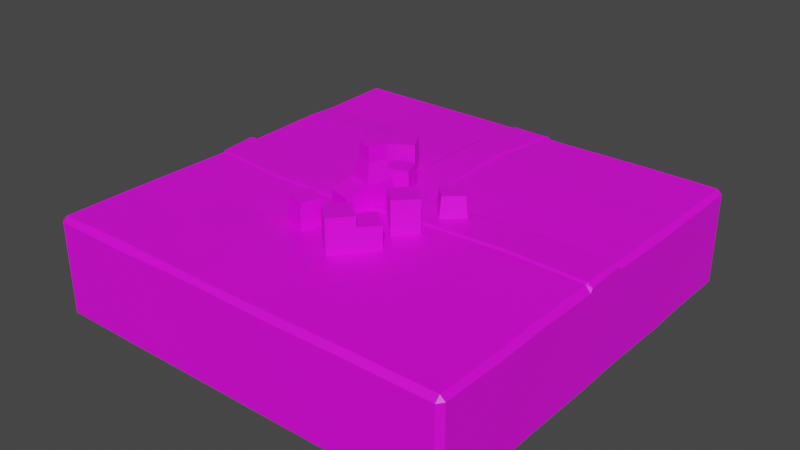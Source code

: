 # Source: FRRRY4.blend  (saved by Blender 3.1.7; exported with 4.5.12 LTS)
import bpy
from mathutils import Matrix  # noqa: F401  (used for matrix-valued properties, if any)

bpy.ops.wm.read_factory_settings(use_empty=True)
scene = bpy.context.scene
scene.name = 'Scene'

# ---- collections
col_collection = bpy.data.collections.new('Collection'); scene.collection.children.link(col_collection)

# ---- images (referenced by path relative to the original .blend; pixels are not part of the script)
import os
ASSET_DIR = os.environ.get("B2B_ASSET_DIR", "")  # directory of the original .blend (textures are referenced by path, not embedded)
HERE = os.path.dirname(os.path.abspath(__file__))  # packed textures are extracted next to this script under _unpacked/

def load_image(name, relpath, width, height, colorspace="sRGB"):
    """Load a texture the original file referenced (path relative to the .blend, or extracted next to this script)."""
    p = next((c for c in (os.path.join(HERE, relpath), os.path.join(ASSET_DIR, relpath)) if relpath and os.path.exists(c)), "")
    if p:
        img = bpy.data.images.load(p, check_existing=True)
        img.name = name
    else:  # same state as the original file: an image datablock whose file is absent (Cycles renders it pink)
        img = bpy.data.images.new(name, width, height)
        img.source = "FILE"
        img.filepath = "//" + (relpath or name)
    img.colorspace_settings.name = colorspace
    return img
img_frrr_png = load_image('FRRR.png', 'FRRR.png', 1024, 1024, 'sRGB')

# ---- materials (node trees are filled in below, after node groups)
mat_material = bpy.data.materials.new('Material')
mat_material.use_transparent_shadow = False

# ---- material node trees
mat_material.use_nodes = True; mat_material.node_tree.nodes.clear()
_N = mat_material.node_tree.nodes; _L = mat_material.node_tree.links
n0 = _N.new('ShaderNodeBsdfPrincipled'); n0.name = 'Principled BSDF'; n0.location = (10, 300)
n0.distribution = 'GGX'
n0.subsurface_method = 'RANDOM_WALK_SKIN'
n0.inputs[3].default_value = 1.45
n0.inputs[27].default_value = (0.0, 0.0, 0.0, 1.0)
n0.inputs[28].default_value = 1.0
n1 = _N.new('ShaderNodeOutputMaterial'); n1.name = 'Material Output'; n1.location = (300, 300)
n2 = _N.new('ShaderNodeTexImage'); n2.name = 'Image Texture'; n2.location = (-398, -38)
n2.image = img_frrr_png
_L.new(n0.outputs[0], n1.inputs[0])
_L.new(n2.outputs[0], n0.inputs[0])
n1.is_active_output = True

# ---- world
world_world = bpy.data.worlds.new('World'); scene.world = world_world
world_world.use_nodes = True; world_world.node_tree.nodes.clear()
_N = world_world.node_tree.nodes; _L = world_world.node_tree.links
n0 = _N.new('ShaderNodeOutputWorld'); n0.name = 'World Output'; n0.location = (300, 300)
n1 = _N.new('ShaderNodeBackground'); n1.name = 'Background'; n1.location = (10, 300)
n1.inputs[0].default_value = (0.05088, 0.05088, 0.05088, 1.0)
_L.new(n1.outputs[0], n0.inputs[0])
n0.is_active_output = True
world_world.color = (0.05088, 0.05088, 0.05088)
world_world.use_sun_shadow = False
world_world.sun_shadow_jitter_overblur = 0.0

# ---- meshes
me_cube = bpy.data.meshes.new('Cube')
me_cube.from_pydata([(0.3, -0.05394, -0.1202), (0.1, -0.05394, -0.1236), (-0.1, -0.05394, -0.1202), (-0.3, -0.05394, -0.1225), (-0.3, 0.05389, -0.1246), (-0.1, 0.05389, -0.1177), (0.1, 0.05389, -0.1183), (0.3, 0.05389, -0.1186), (0.3, 0.31, 0.1249), (0.1, 0.31, 0.1286), (-0.1, 0.31, 0.1286), (-0.3, 0.31, 0.1219), (0.3, 0.2438, 0.1265), (0.1, 0.2438, 0.1264), (-0.1, 0.2438, 0.1286), (-0.3, 0.2438, 0.1251), (-0.3, -0.3325, -0.1216), (-0.3, -0.2215, -0.1186), (-0.1, -0.3326, -0.1222), (-0.1, -0.2214, -0.1202), (0.1, -0.3326, -0.1227), (0.1, -0.2214, -0.1238), (0.3, -0.2215, -0.1203), (0.3, -0.3325, -0.1198), (0.2968, 0.06121, 0.1219), (0.0971, 0.04989, 0.1228), (-0.1, 0.0302, 0.1235), (-0.3, 0.02894, 0.1181), (0.3029, -0.04645, 0.1233), (0.1032, -0.05777, 0.1235), (-0.1, -0.07763, 0.1176), (-0.3, -0.0789, 0.1194), (-0.3, 0.2436, -0.1216), (-0.3, 0.3103, -0.1155), (-0.1, 0.2435, -0.1228), (-0.1, 0.3104, -0.1163), (0.1, 0.2435, -0.1164), (0.1, 0.3104, -0.1217), (0.3, 0.3103, -0.1174), (0.3, 0.2436, -0.1199), (0.3, -0.222, 0.1203), (0.1, -0.222, 0.1203), (-0.1, -0.222, 0.1155), (-0.3, -0.222, 0.1159), (0.3, -0.332, 0.12), (0.1, -0.332, 0.1191), (-0.1, -0.332, 0.12), (-0.3, -0.332, 0.1169), (0.5, 0.4883, 0.1102), (0.4883, 0.5, 0.1076), (0.4883, 0.4883, 0.1212), (0.5, 0.4883, -0.1052), (0.4883, 0.4883, -0.117), (0.4883, 0.5, -0.1073), (0.5, -0.4883, 0.109), (0.4883, -0.4883, 0.1193), (0.4883, -0.5, 0.1069), (0.5, -0.4883, -0.1098), (0.4883, -0.5, -0.1084), (0.4883, -0.4883, -0.1221), (-0.5, 0.4883, 0.1064), (-0.4883, 0.4883, 0.1225), (-0.4883, 0.5, 0.1118), (-0.4883, 0.4883, -0.12), (-0.5, 0.4883, -0.109), (-0.4883, 0.5, -0.1085), (-0.5, -0.4883, 0.1083), (-0.4883, -0.5, 0.1078), (-0.4883, -0.4883, 0.1188), (-0.5, -0.4883, -0.111), (-0.4883, -0.4883, -0.1234), (-0.4883, -0.5, -0.1094), (-0.3, 0.5, -0.1103), (-0.3, 0.4883, -0.1202), (-0.1, 0.5, -0.1079), (-0.1, 0.4883, -0.1206), (0.1, 0.4883, -0.1209), (0.1, 0.5, -0.1088), (0.3, 0.5, -0.1096), (0.3, 0.4883, -0.1218), (-0.4883, -0.05394, -0.1185), (-0.5, -0.05394, -0.1093), (-0.5, 0.05389, -0.1093), (-0.4883, 0.05389, -0.1181), (0.5, 0.05389, 0.1123), (0.4883, 0.05389, 0.1229), (0.4883, -0.05394, 0.1233), (0.5, -0.05394, 0.1082), (-0.4883, -0.0554, 0.117), (-0.5, -0.04783, 0.1056), (-0.5, 0.04938, 0.1113), (-0.4883, 0.05243, 0.1169), (0.5, -0.05394, -0.1095), (0.4883, -0.05394, -0.1179), (0.4883, 0.05389, -0.1183), (0.5, 0.05389, -0.1063), (0.3, -0.5, 0.1078), (0.3, -0.4883, 0.1199), (0.1, -0.5, 0.1063), (0.1, -0.4883, 0.1176), (-0.1, -0.5, 0.1096), (-0.1, -0.4883, 0.1178), (-0.3, -0.5, 0.1055), (-0.3, -0.4883, 0.1211), (-0.3, -0.5, -0.1101), (-0.3, -0.4883, -0.1206), (-0.1, -0.5, -0.1094), (-0.1, -0.4883, -0.1202), (0.1, -0.5, -0.1091), (0.1, -0.4883, -0.1228), (0.3, -0.4883, -0.1215), (0.3, -0.5, -0.1085), (-0.3, 0.4883, 0.1228), (-0.3, 0.5, 0.1119), (-0.1, 0.4883, 0.1234), (-0.1, 0.5, 0.111), (0.1, 0.4883, 0.1207), (0.1, 0.5, 0.1106), (0.3, 0.5, 0.1098), (0.3, 0.4883, 0.1221), (-0.4883, -0.3323, -0.1226), (-0.5, -0.3323, -0.1101), (-0.5, -0.2217, -0.1082), (-0.4883, -0.2217, -0.1197), (-0.5, -0.332, 0.1086), (-0.4883, -0.332, 0.1192), (-0.4883, -0.222, 0.1186), (-0.5, -0.222, 0.1072), (0.4883, -0.2217, -0.1192), (0.5, -0.2217, -0.1083), (0.5, -0.3323, -0.1106), (0.4883, -0.3323, -0.1214), (0.4883, -0.332, 0.1183), (0.5, -0.332, 0.1065), (0.5, -0.222, 0.1102), (0.4883, -0.222, 0.1229), (-0.4883, 0.2437, -0.1195), (-0.5, 0.2437, -0.1076), (-0.5, 0.3102, -0.109), (-0.4883, 0.3102, -0.1202), (0.5, 0.2437, -0.1094), (0.4883, 0.2437, -0.1179), (0.4883, 0.3102, -0.1182), (0.5, 0.3102, -0.1058), (-0.4883, 0.31, 0.1187), (-0.5, 0.31, 0.1096), (-0.5, 0.2438, 0.1053), (-0.4883, 0.2438, 0.1221), (0.4883, 0.2438, 0.1211), (0.5, 0.2438, 0.1077), (0.5, 0.31, 0.1102), (0.4883, 0.31, 0.1195), (-0.04933, -0.05394, -0.1211), (0.04933, -0.05394, -0.1227), (0.04934, 0.05389, -0.1181), (-0.04934, 0.05389, -0.1178), (-0.06295, 0.31, 0.1286), (0.03572, 0.31, 0.1286), (0.04934, -0.3326, -0.1226), (-0.04934, -0.3326, -0.1223), (-0.04933, -0.2214, -0.1211), (0.04933, -0.2214, -0.1229), (0.03572, 0.2438, 0.1269), (-0.06295, 0.2438, 0.128), (0.04934, 0.04789, 0.123), (-0.04934, 0.0362, 0.1233), (-0.04932, -0.07163, 0.1191), (0.04932, -0.05994, 0.122), (0.04933, -0.222, 0.1191), (-0.04933, -0.222, 0.1167), (-0.04934, -0.332, 0.1198), (0.04934, -0.332, 0.1193), (0.04931, 0.2435, -0.118), (-0.04931, 0.2435, -0.1211), (-0.04932, 0.3104, -0.1177), (0.04932, 0.3104, -0.1203), (-0.04933, -0.4883, -0.1209), (0.04934, -0.4883, -0.1222), (0.04934, -0.5, -0.1092), (-0.04934, -0.5, -0.1093), (0.04934, -0.4883, 0.1176), (-0.04934, -0.4883, 0.1177), (-0.04934, -0.5, 0.1088), (0.04934, -0.5, 0.1071), (0.04934, 0.4883, -0.1208), (-0.04934, 0.4883, -0.1207), (-0.04934, 0.5, -0.1081), (0.04934, 0.5, -0.1085), (-0.04934, 0.4883, 0.1227), (0.04933, 0.4883, 0.1214), (0.04934, 0.5, 0.1107), (-0.04934, 0.5, 0.1109), (0.2973, 0.05434, 0.1251), (0.09759, 0.04303, 0.126), (0.3026, -0.04037, 0.1266), (0.103, -0.05169, 0.1267), (-0.0999, 0.02616, 0.1267), (-0.2999, 0.02505, 0.1213), (-0.0999, -0.06871, 0.1208), (-0.2999, -0.06982, 0.1226), (0.5001, 0.04701, 0.1221), (0.4884, 0.04701, 0.1261), (0.4884, -0.04786, 0.1265), (0.5001, -0.04786, 0.118), (-0.4882, -0.04915, 0.1202), (-0.4999, -0.04249, 0.1154), (-0.4999, 0.04303, 0.1212), (-0.4882, 0.04572, 0.1201), (0.0414, 0.04173, 0.1262), (-0.04119, 0.03144, 0.1265), (-0.04922, -0.06342, 0.1223), (0.04942, -0.05314, 0.1252), (-0.04119, 0.4887, 0.126), (0.0414, 0.4887, 0.1246), (0.04944, 0.5005, 0.1205), (-0.04923, 0.5004, 0.1207), (-0.05481, 0.3105, 0.1318), (0.02779, 0.3105, 0.1318), (0.02778, 0.2443, 0.1301), (-0.05481, 0.2443, 0.1312), (-0.05239, -0.1678, 0.1146), (-0.05915, -0.1711, 0.1757), (-0.07233, -0.2256, 0.1146), (-0.07562, -0.2188, 0.1757), (-0.1101, -0.1479, 0.1146), (-0.1068, -0.1546, 0.1757), (-0.1301, -0.2056, 0.1146), (-0.1233, -0.2023, 0.1757), (-0.0809, 0.1627, 0.1146), (-0.0809, 0.1627, 0.1757), (-0.04929, 0.1104, 0.1146), (-0.04929, 0.1104, 0.1757), (-0.1332, 0.1311, 0.1146), (-0.1332, 0.1311, 0.1757), (-0.1016, 0.07882, 0.1146), (-0.1016, 0.07882, 0.1757), (-0.1451, 0.05248, 0.1757), (-0.1451, 0.05248, 0.1146), (-0.1768, 0.1048, 0.1146), (-0.1768, 0.1048, 0.1757), (-0.0809, 0.1627, 0.2003), (-0.04929, 0.1104, 0.2003), (-0.1016, 0.07882, 0.2003), (-0.1332, 0.1311, 0.2003), (-0.06642, 0.007097, 0.1146), (-0.06642, 0.007097, 0.1757), (-0.008659, -0.0128, 0.1146), (-0.008659, -0.0128, 0.1757), (-0.08631, -0.05066, 0.1146), (-0.08631, -0.05066, 0.1757), (-0.02855, -0.07056, 0.1146), (-0.02855, -0.07056, 0.1757), (-0.04514, -0.1187, 0.1572), (-0.04514, -0.1187, 0.1146), (-0.1029, -0.09881, 0.1146), (-0.1029, -0.09881, 0.1572), (-0.06024, -0.005575, 0.22), (-0.02133, -0.01898, 0.22), (-0.03473, -0.05788, 0.22), (-0.07364, -0.04448, 0.22), (-0.06024, -0.005575, 0.2547), (-0.02133, -0.01898, 0.2547), (-0.03473, -0.05788, 0.2547), (-0.07364, -0.04448, 0.2547), (-0.02076, 0.08978, 0.1146), (-0.02394, 0.08298, 0.1757), (7.295e-05, 0.03236, 0.1146), (-0.006732, 0.03554, 0.1757), (-0.07819, 0.06895, 0.1146), (-0.07138, 0.06577, 0.1757), (-0.05736, 0.01152, 0.1146), (-0.05417, 0.01833, 0.1757), (0.04226, -0.2742, 0.1146), (0.04226, -0.2742, 0.1757), (-0.004527, -0.2349, 0.1146), (-0.004527, -0.2349, 0.1757), (0.08154, -0.2274, 0.1146), (0.08154, -0.2274, 0.1757), (0.03475, -0.1882, 0.1146), (0.03475, -0.1882, 0.1757), (0.06749, -0.1492, 0.1757), (0.06749, -0.1492, 0.1146), (0.1143, -0.1884, 0.1146), (0.1143, -0.1884, 0.1757), (0.04226, -0.2742, 0.2003), (-0.004527, -0.2349, 0.2003), (0.03475, -0.1882, 0.2003), (0.08154, -0.2274, 0.2003), (0.1237, 0.06404, 0.1146), (0.1235, 0.05653, 0.1757), (0.1656, 0.0196, 0.1146), (0.1581, 0.01982, 0.1757), (0.07928, 0.02213, 0.1146), (0.08678, 0.02191, 0.1757), (0.1212, -0.02231, 0.1146), (0.1214, -0.01481, 0.1757), (0.1308, -0.09132, 0.1146), (0.1308, -0.09132, 0.1757), (0.08745, -0.1344, 0.1146), (0.08745, -0.1344, 0.1757), (0.08771, -0.048, 0.1146), (0.08771, -0.048, 0.1757), (0.04439, -0.09106, 0.1146), (0.04439, -0.09106, 0.1757), (0.008488, -0.05495, 0.1757), (0.008488, -0.05495, 0.1146), (0.05182, -0.01188, 0.1146), (0.05182, -0.01188, 0.1757), (0.1308, -0.09132, 0.2003), (0.08745, -0.1344, 0.2003), (0.04439, -0.09106, 0.2003), (0.08771, -0.048, 0.2003)], [], [(103, 47, 125, 68), (79, 52, 142, 38), (92, 87, 134, 129), (151, 50, 119, 8), (65, 62, 113, 72), (135, 86, 28, 40), (78, 118, 49, 53), (130, 133, 54, 57), (140, 149, 84, 95), (90, 82, 81, 89), (122, 127, 89, 81), (87, 92, 95, 84), (0, 93, 128, 22), (0, 1, 6, 7), (153, 1, 21, 161), (2, 3, 4, 5), (63, 73, 33, 139), (74, 115, 191, 186), (77, 117, 118, 78), (80, 3, 17, 123), (82, 90, 146, 137), (3, 2, 19, 17), (172, 36, 6, 154), (1, 0, 22, 21), (85, 148, 12, 24), (32, 136, 139, 33), (23, 131, 59, 110), (11, 112, 61, 144), (73, 75, 35, 33), (75, 185, 174, 35), (76, 79, 38, 37), (32, 34, 5, 4), (16, 120, 123, 17), (12, 8, 9, 13), (24, 12, 13, 25), (55, 132, 44, 97), (99, 45, 171, 180), (101, 46, 47, 103), (16, 18, 107, 105), (156, 163, 219, 216), (40, 28, 29, 41), (20, 158, 161, 21), (44, 40, 41, 45), (10, 114, 112, 11), (20, 23, 110, 109), (72, 113, 115, 74), (3, 80, 83, 4), (58, 56, 96, 111), (111, 96, 98, 108), (39, 141, 94, 7), (8, 119, 116, 9), (9, 116, 189, 157), (25, 13, 162, 164), (36, 39, 7, 6), (34, 173, 155, 5), (136, 32, 4, 83), (41, 29, 167, 168), (97, 44, 45, 99), (45, 41, 168, 171), (164, 162, 218, 208), (108, 98, 183, 178), (13, 9, 157, 162), (14, 10, 11, 15), (26, 14, 15, 27), (23, 20, 21, 22), (158, 20, 109, 177), (18, 16, 17, 19), (127, 122, 121, 124), (47, 43, 126, 125), (132, 135, 40, 44), (43, 31, 88, 126), (131, 23, 22, 128), (104, 102, 67, 71), (42, 30, 31, 43), (46, 42, 43, 47), (106, 100, 102, 104), (138, 145, 60, 64), (39, 36, 37, 38), (36, 172, 175, 37), (34, 32, 33, 35), (145, 138, 137, 146), (141, 39, 38, 142), (15, 11, 144, 147), (148, 151, 8, 12), (149, 140, 143, 150), (69, 66, 124, 121), (133, 130, 129, 134), (120, 16, 105, 70), (27, 15, 147, 91), (93, 0, 7, 94), (48, 49, 50), (51, 52, 53), (54, 55, 56), (57, 58, 59), (60, 61, 62), (63, 64, 65), (66, 67, 68), (69, 70, 71), (109, 110, 111, 108), (73, 63, 65, 72), (48, 51, 53, 49), (71, 67, 66, 69), (56, 58, 57, 54), (62, 65, 64, 60), (103, 68, 67, 102), (101, 103, 102, 100), (110, 59, 58, 111), (75, 73, 72, 74), (119, 50, 49, 118), (79, 76, 77, 78), (107, 176, 179, 106), (99, 180, 183, 98), (76, 184, 187, 77), (52, 79, 78, 53), (97, 99, 98, 96), (105, 107, 106, 104), (70, 105, 104, 71), (55, 97, 96, 56), (91, 90, 206, 207), (93, 94, 95, 92), (81, 82, 83, 80), (61, 112, 113, 62), (112, 114, 115, 113), (114, 188, 191, 115), (116, 119, 118, 117), (133, 134, 135, 132), (121, 122, 123, 120), (125, 126, 127, 124), (129, 130, 131, 128), (120, 70, 69, 121), (68, 125, 124, 66), (122, 81, 80, 123), (126, 88, 89, 127), (130, 57, 59, 131), (128, 93, 92, 129), (86, 135, 134, 87), (132, 55, 54, 133), (149, 150, 151, 148), (137, 138, 139, 136), (141, 142, 143, 140), (145, 146, 147, 144), (138, 64, 63, 139), (136, 83, 82, 137), (91, 147, 146, 90), (144, 61, 60, 145), (94, 141, 140, 95), (148, 85, 84, 149), (51, 143, 142, 52), (50, 151, 150, 48), (157, 189, 213, 217), (51, 48, 150, 143), (163, 165, 209, 219), (166, 167, 211, 210), (188, 156, 216, 212), (169, 166, 30, 42), (187, 190, 117, 77), (185, 75, 74, 186), (179, 182, 100, 106), (184, 76, 37, 175), (165, 163, 14, 26), (18, 159, 176, 107), (181, 101, 100, 182), (181, 170, 46, 101), (170, 169, 42, 46), (156, 188, 114, 10), (85, 24, 192, 201), (163, 156, 10, 14), (159, 18, 19, 160), (173, 34, 35, 174), (177, 109, 108, 178), (1, 153, 154, 6), (189, 116, 117, 190), (152, 2, 5, 155), (167, 29, 195, 211), (89, 88, 204, 205), (185, 186, 187, 184), (181, 182, 183, 180), (177, 178, 179, 176), (173, 174, 175, 172), (159, 160, 161, 158), (28, 86, 202, 194), (182, 179, 178, 183), (169, 170, 171, 168), (166, 169, 168, 167), (172, 154, 155, 173), (30, 166, 210, 198), (87, 84, 200, 203), (158, 177, 176, 159), (170, 181, 180, 171), (184, 175, 174, 185), (153, 161, 160, 152), (190, 187, 186, 191), (152, 155, 154, 153), (2, 152, 160, 19), (194, 192, 193, 195), (202, 201, 192, 194), (201, 202, 203, 200), (204, 207, 206, 205), (193, 208, 211, 195), (196, 197, 199, 198), (197, 207, 204, 199), (209, 196, 198, 210), (209, 210, 211, 208), (213, 214, 215, 212), (212, 216, 217, 213), (219, 209, 208, 218), (216, 219, 218, 217), (189, 190, 214, 213), (162, 157, 217, 218), (190, 191, 215, 214), (191, 188, 212, 215), (90, 89, 205, 206), (88, 31, 199, 204), (24, 25, 193, 192), (27, 91, 207, 197), (84, 85, 201, 200), (26, 27, 197, 196), (165, 26, 196, 209), (29, 28, 194, 195), (31, 30, 198, 199), (86, 87, 203, 202), (25, 164, 208, 193), (220, 221, 223, 222), (222, 223, 227, 226), (226, 227, 225, 224), (224, 225, 221, 220), (222, 226, 224, 220), (227, 223, 221, 225), (228, 229, 231, 230), (230, 231, 235, 234), (233, 232, 238, 239), (232, 233, 229, 228), (230, 234, 232, 228), (229, 233, 243, 240), (237, 236, 239, 238), (232, 234, 237, 238), (235, 233, 239, 236), (234, 235, 236, 237), (242, 241, 240, 243), (235, 231, 241, 242), (233, 235, 242, 243), (231, 229, 240, 241), (244, 245, 247, 246), (246, 247, 251, 250), (249, 248, 254, 255), (248, 249, 245, 244), (246, 250, 248, 244), (245, 249, 259, 256), (253, 252, 255, 254), (248, 250, 253, 254), (251, 249, 255, 252), (250, 251, 252, 253), (259, 258, 262, 263), (251, 247, 257, 258), (249, 251, 258, 259), (247, 245, 256, 257), (262, 261, 260, 263), (257, 256, 260, 261), (256, 259, 263, 260), (258, 257, 261, 262), (264, 265, 267, 266), (266, 267, 271, 270), (270, 271, 269, 268), (268, 269, 265, 264), (266, 270, 268, 264), (271, 267, 265, 269), (272, 273, 275, 274), (274, 275, 279, 278), (277, 276, 282, 283), (276, 277, 273, 272), (274, 278, 276, 272), (273, 277, 287, 284), (281, 280, 283, 282), (276, 278, 281, 282), (279, 277, 283, 280), (278, 279, 280, 281), (286, 285, 284, 287), (279, 275, 285, 286), (277, 279, 286, 287), (275, 273, 284, 285), (288, 289, 291, 290), (290, 291, 295, 294), (294, 295, 293, 292), (292, 293, 289, 288), (290, 294, 292, 288), (295, 291, 289, 293), (296, 297, 299, 298), (298, 299, 303, 302), (301, 300, 306, 307), (300, 301, 297, 296), (298, 302, 300, 296), (297, 301, 311, 308), (305, 304, 307, 306), (300, 302, 305, 306), (303, 301, 307, 304), (302, 303, 304, 305), (310, 309, 308, 311), (303, 299, 309, 310), (301, 303, 310, 311), (299, 297, 308, 309)])
_uv = me_cube.uv_layers.new(name='UVMap')
_uv.uv.foreach_set('vector', [0.3984, 0.4944, 0.3987, 0.4163, 0.4925, 0.4163, 0.4924, 0.4944, 0.987, 0.4, 0.987, 0.4942, 0.898, 0.4942, 0.8981, 0.4, 0.8473, 0.7223, 0.7451, 0.7232, 0.744, 0.6392, 0.8466, 0.6384, 0.006252, 0.09513, 0.006363, 0.006009, 0.1002, 0.006032, 0.09992, 0.09511, 0.7335, 0.9882, 0.6234, 0.988, 0.6235, 0.8939, 0.7345, 0.8941, 0.005591, 0.3611, 0.005744, 0.277, 0.09818, 0.2733, 0.09956, 0.3611, 0.7345, 0.5943, 0.6248, 0.5941, 0.626, 0.5, 0.7335, 0.5003, 0.8476, 0.5831, 0.7456, 0.5841, 0.7443, 0.506, 0.847, 0.5051, 0.8476, 0.8711, 0.7457, 0.872, 0.7433, 0.7771, 0.8459, 0.7762, 0.5042, 0.7194, 0.6144, 0.7187, 0.6136, 0.7726, 0.5064, 0.768, 0.6117, 0.8565, 0.5042, 0.855, 0.5064, 0.768, 0.6136, 0.7726, 0.7451, 0.7232, 0.8473, 0.7223, 0.8459, 0.7762, 0.7433, 0.7771, 0.7159, 0.4, 0.7159, 0.4942, 0.6321, 0.4942, 0.6321, 0.4, 0.7159, 0.4, 0.7159, 0.3, 0.7698, 0.3, 0.7698, 0.4, 0.7159, 0.2747, 0.7159, 0.3, 0.6322, 0.3, 0.6322, 0.2747, 0.7159, 0.2, 0.7159, 0.1, 0.7698, 0.1, 0.7698, 0.2, 0.987, 0.005863, 0.987, 0.1, 0.8981, 0.1, 0.898, 0.005862, 0.7334, 0.7942, 0.6241, 0.794, 0.6241, 0.7687, 0.7336, 0.7689, 0.734, 0.6943, 0.6243, 0.694, 0.6248, 0.5941, 0.7345, 0.5943, 0.7159, 0.005861, 0.7159, 0.1, 0.6321, 0.1, 0.6321, 0.005861, 0.6144, 0.7187, 0.5042, 0.7194, 0.5088, 0.6222, 0.6151, 0.6238, 0.7159, 0.1, 0.7159, 0.2, 0.6322, 0.2, 0.6321, 0.1, 0.8647, 0.2747, 0.8647, 0.3, 0.7698, 0.3, 0.7698, 0.2747, 0.7159, 0.3, 0.7159, 0.4, 0.6321, 0.4, 0.6322, 0.3, 0.005868, 0.2231, 0.006125, 0.1282, 0.09979, 0.1282, 0.1014, 0.2195, 0.8647, 0.1, 0.8647, 0.005862, 0.898, 0.005862, 0.8981, 0.1, 0.5767, 0.4, 0.5767, 0.4942, 0.4987, 0.4942, 0.4987, 0.4, 0.3992, 0.09524, 0.3993, 0.006129, 0.4932, 0.006165, 0.4932, 0.09531, 0.987, 0.1, 0.987, 0.2, 0.8981, 0.2, 0.8981, 0.1, 0.987, 0.2, 0.987, 0.2254, 0.8981, 0.2254, 0.8981, 0.2, 0.987, 0.3, 0.987, 0.4, 0.8981, 0.4, 0.8981, 0.3, 0.8647, 0.1, 0.8646, 0.2, 0.7698, 0.2, 0.7698, 0.1, 0.5766, 0.1, 0.5767, 0.005861, 0.6321, 0.005861, 0.6321, 0.1, 0.09979, 0.1282, 0.09992, 0.09511, 0.1995, 0.0951, 0.1995, 0.1282, 0.1014, 0.2195, 0.09979, 0.1282, 0.1995, 0.1282, 0.2009, 0.2252, 0.005464, 0.4942, 0.005661, 0.4161, 0.09946, 0.4161, 0.09931, 0.4943, 0.1991, 0.4943, 0.1992, 0.4162, 0.2245, 0.4162, 0.2244, 0.4943, 0.2988, 0.4944, 0.2989, 0.4162, 0.3987, 0.4163, 0.3984, 0.4944, 0.5766, 0.1, 0.5766, 0.2, 0.4987, 0.2, 0.4987, 0.1, 0.2807, 0.09513, 0.2807, 0.1282, 0.2765, 0.128, 0.2765, 0.09486, 0.09956, 0.3611, 0.09818, 0.2733, 0.1977, 0.279, 0.1993, 0.3611, 0.5766, 0.3, 0.5766, 0.2747, 0.6322, 0.2747, 0.6322, 0.3, 0.09946, 0.4161, 0.09956, 0.3611, 0.1993, 0.3611, 0.1992, 0.4162, 0.2992, 0.09514, 0.2996, 0.006088, 0.3993, 0.006129, 0.3992, 0.09524, 0.5766, 0.3, 0.5767, 0.4, 0.4987, 0.4, 0.4987, 0.3, 0.7345, 0.8941, 0.6235, 0.8939, 0.6241, 0.794, 0.7334, 0.7942, 0.7159, 0.1, 0.7159, 0.005861, 0.7698, 0.005861, 0.7698, 0.1, 0.9621, 0.9882, 0.8544, 0.9879, 0.8541, 0.8939, 0.9621, 0.8941, 0.9621, 0.8941, 0.8541, 0.8939, 0.8549, 0.7939, 0.9626, 0.7942, 0.8647, 0.4, 0.8647, 0.4942, 0.7698, 0.4942, 0.7698, 0.4, 0.09992, 0.09511, 0.1002, 0.006032, 0.2, 0.006082, 0.1995, 0.0951, 0.1995, 0.0951, 0.2, 0.006082, 0.2252, 0.006083, 0.2315, 0.09511, 0.2009, 0.2252, 0.1995, 0.1282, 0.2315, 0.1282, 0.2247, 0.2262, 0.8647, 0.3, 0.8647, 0.4, 0.7698, 0.4, 0.7698, 0.3, 0.8646, 0.2, 0.8647, 0.2254, 0.7698, 0.2254, 0.7698, 0.2, 0.8647, 0.005862, 0.8647, 0.1, 0.7698, 0.1, 0.7698, 0.005861, 0.1993, 0.3611, 0.1977, 0.279, 0.2246, 0.2801, 0.2246, 0.3612, 0.09931, 0.4943, 0.09946, 0.4161, 0.1992, 0.4162, 0.1991, 0.4943, 0.1992, 0.4162, 0.1993, 0.3611, 0.2246, 0.3612, 0.2245, 0.4162, 0.2247, 0.2262, 0.2315, 0.1282, 0.2354, 0.1279, 0.2285, 0.2293, 0.9626, 0.7942, 0.8549, 0.7939, 0.8545, 0.7686, 0.9627, 0.7689, 0.1995, 0.1282, 0.1995, 0.0951, 0.2315, 0.09511, 0.2315, 0.1282, 0.2991, 0.1282, 0.2992, 0.09514, 0.3992, 0.09524, 0.399, 0.1283, 0.2991, 0.2351, 0.2991, 0.1282, 0.399, 0.1283, 0.399, 0.2358, 0.5767, 0.4, 0.5766, 0.3, 0.6322, 0.3, 0.6321, 0.4, 0.5766, 0.2747, 0.5766, 0.3, 0.4987, 0.3, 0.4987, 0.2747, 0.5766, 0.2, 0.5766, 0.1, 0.6321, 0.1, 0.6322, 0.2, 0.5042, 0.855, 0.6117, 0.8565, 0.6118, 0.9118, 0.5026, 0.9101, 0.3987, 0.4163, 0.3989, 0.3613, 0.4926, 0.3613, 0.4925, 0.4163, 0.005661, 0.4161, 0.005591, 0.3611, 0.09956, 0.3611, 0.09946, 0.4161, 0.3989, 0.3613, 0.3989, 0.2897, 0.4929, 0.278, 0.4926, 0.3613, 0.5767, 0.4942, 0.5767, 0.4, 0.6321, 0.4, 0.6321, 0.4942, 0.9633, 0.5943, 0.8555, 0.5941, 0.8544, 0.5, 0.963, 0.5003, 0.2992, 0.3612, 0.2992, 0.2891, 0.3989, 0.2897, 0.3989, 0.3613, 0.2989, 0.4162, 0.2992, 0.3612, 0.3989, 0.3613, 0.3987, 0.4163, 0.9628, 0.6943, 0.8534, 0.694, 0.8555, 0.5941, 0.9633, 0.5943, 0.6163, 0.5906, 0.5071, 0.5891, 0.5102, 0.5, 0.6177, 0.5016, 0.8647, 0.4, 0.8647, 0.3, 0.8981, 0.3, 0.8981, 0.4, 0.8647, 0.3, 0.8647, 0.2747, 0.8981, 0.2747, 0.8981, 0.3, 0.8646, 0.2, 0.8647, 0.1, 0.8981, 0.1, 0.8981, 0.2, 0.5071, 0.5891, 0.6163, 0.5906, 0.6151, 0.6238, 0.5088, 0.6222, 0.8647, 0.4942, 0.8647, 0.4, 0.8981, 0.4, 0.898, 0.4942, 0.399, 0.1283, 0.3992, 0.09524, 0.4932, 0.09531, 0.493, 0.1284, 0.006125, 0.1282, 0.006252, 0.09513, 0.09992, 0.09511, 0.09979, 0.1282, 0.7457, 0.872, 0.8476, 0.8711, 0.846, 0.9044, 0.7446, 0.9051, 0.611, 0.9898, 0.5016, 0.9882, 0.5026, 0.9101, 0.6118, 0.9118, 0.7456, 0.5841, 0.8476, 0.5831, 0.8466, 0.6384, 0.744, 0.6392, 0.5767, 0.005861, 0.5766, 0.1, 0.4987, 0.1, 0.4987, 0.005861, 0.399, 0.2358, 0.399, 0.1283, 0.493, 0.1284, 0.493, 0.2241, 0.7159, 0.4942, 0.7159, 0.4, 0.7698, 0.4, 0.7698, 0.4942, 0.7448, 0.9942, 0.744, 1.0, 0.7376, 0.9942, 0.9871, 0.5, 0.987, 0.4942, 0.9929, 0.4942, 0.7443, 0.506, 0.7374, 0.5059, 0.7432, 0.5, 0.003484, 0.541, 0.006256, 0.5465, 0.0, 0.5487, 0.4847, 0.6676, 0.493, 0.6678, 0.4877, 0.6736, 0.987, 0.005863, 0.9871, 2.474e-06, 0.9929, 0.005859, 0.447, 0.7644, 0.4411, 0.7703, 0.4407, 0.7643, 0.3325, 0.5501, 0.3388, 0.5558, 0.3319, 0.5557, 0.07211, 0.7288, 0.03539, 0.6359, 0.04139, 0.6338, 0.07839, 0.7266, 0.987, 0.1, 0.987, 0.005863, 0.9929, 0.005859, 0.9929, 0.1, 0.4987, 0.5003, 0.4987, 0.608, 0.4931, 0.6092, 0.4931, 0.5017, 0.2506, 0.5619, 0.2506, 0.6703, 0.2449, 0.6702, 0.2449, 0.5607, 0.1062, 0.5064, 0.006256, 0.5465, 0.003484, 0.541, 0.105, 0.5003, 0.2898, 0.6666, 0.2898, 0.5565, 0.2959, 0.5563, 0.2959, 0.664, 0.8476, 0.5943, 0.8488, 0.5003, 0.8544, 0.5, 0.8555, 0.5941, 0.8491, 0.6943, 0.8476, 0.5943, 0.8555, 0.5941, 0.8534, 0.694, 0.03539, 0.6359, 0.0, 0.5487, 0.006256, 0.5465, 0.04139, 0.6338, 0.987, 0.2, 0.987, 0.1, 0.9929, 0.1, 0.9929, 0.2, 0.6186, 0.5943, 0.6191, 0.5003, 0.626, 0.5, 0.6248, 0.5941, 0.4532, 0.5444, 0.453, 0.6444, 0.4471, 0.6442, 0.4472, 0.5442, 0.3752, 0.6497, 0.3751, 0.6751, 0.3693, 0.6751, 0.3693, 0.6497, 0.1991, 0.4943, 0.2244, 0.4943, 0.2248, 0.5003, 0.1995, 0.5003, 0.453, 0.6444, 0.4531, 0.6697, 0.4471, 0.6695, 0.4471, 0.6442, 0.987, 0.4942, 0.987, 0.4, 0.9929, 0.4, 0.9929, 0.4942, 0.8479, 0.8941, 0.8491, 0.7942, 0.8549, 0.7939, 0.8541, 0.8939, 0.3752, 0.5497, 0.3752, 0.6497, 0.3693, 0.6497, 0.3693, 0.5497, 0.3388, 0.5558, 0.3388, 0.6499, 0.3336, 0.6497, 0.3319, 0.5557, 0.848, 0.9882, 0.8479, 0.8941, 0.8541, 0.8939, 0.8544, 0.9879, 0.379, 0.5591, 0.3816, 0.5651, 0.3767, 0.5651, 0.3773, 0.5592, 0.7159, 0.4942, 0.7698, 0.4942, 0.7699, 0.5, 0.7159, 0.5, 0.7159, 9.835e-07, 0.7699, 1.281e-06, 0.7698, 0.005861, 0.7159, 0.005861, 0.4932, 0.006165, 0.3993, 0.006129, 0.3997, 0.0003899, 0.4936, 0.0004246, 0.6179, 0.8941, 0.6177, 0.7942, 0.6241, 0.794, 0.6235, 0.8939, 0.6177, 0.7942, 0.6181, 0.7689, 0.6241, 0.7687, 0.6241, 0.794, 0.2, 0.006082, 0.1002, 0.006032, 0.1007, 0.000308, 0.2004, 0.0003342, 0.7456, 0.5841, 0.744, 0.6392, 0.736, 0.6391, 0.7381, 0.5841, 0.5768, 4.47e-07, 0.6321, 0.0, 0.6321, 0.005861, 0.5767, 0.005861, 0.4407, 0.6862, 0.4407, 0.6311, 0.4469, 0.6312, 0.4469, 0.6863, 0.6321, 0.5, 0.5768, 0.5, 0.5767, 0.4942, 0.6321, 0.4942, 0.6177, 0.9117, 0.6169, 0.9897, 0.611, 0.9898, 0.6118, 0.9118, 0.4407, 0.7643, 0.4407, 0.6862, 0.4469, 0.6863, 0.447, 0.7644, 0.6321, 0.0, 0.7159, 9.835e-07, 0.7159, 0.005861, 0.6321, 0.005861, 0.4407, 0.6311, 0.4407, 0.5479, 0.447, 0.5442, 0.4469, 0.6312, 0.5768, 0.5, 0.4987, 0.5, 0.4987, 0.4942, 0.5767, 0.4942, 0.6321, 0.4942, 0.7159, 0.4942, 0.7159, 0.5, 0.6321, 0.5, 0.736, 0.7231, 0.736, 0.6391, 0.744, 0.6392, 0.7451, 0.7232, 0.7381, 0.5841, 0.7374, 0.5059, 0.7443, 0.506, 0.7456, 0.5841, 0.7457, 0.872, 0.7446, 0.9051, 0.7382, 0.9051, 0.7374, 0.872, 0.8648, 1.222e-06, 0.898, 1.878e-06, 0.898, 0.005862, 0.8647, 0.005862, 0.8647, 0.4942, 0.898, 0.4942, 0.898, 0.5, 0.8648, 0.5, 0.4864, 0.5785, 0.4843, 0.5454, 0.493, 0.5456, 0.4913, 0.5786, 0.898, 1.878e-06, 0.9871, 2.474e-06, 0.987, 0.005863, 0.898, 0.005862, 0.8647, 0.005862, 0.7698, 0.005861, 0.7699, 1.281e-06, 0.8648, 1.222e-06, 0.2511, 0.6565, 0.2506, 0.5607, 0.2571, 0.5609, 0.2571, 0.658, 0.4913, 0.5786, 0.493, 0.6678, 0.4847, 0.6676, 0.4864, 0.5785, 0.7698, 0.4942, 0.8647, 0.4942, 0.8648, 0.5, 0.7699, 0.5, 0.7374, 0.872, 0.7363, 0.777, 0.7433, 0.7771, 0.7457, 0.872, 0.9871, 0.5, 0.898, 0.5, 0.898, 0.4942, 0.987, 0.4942, 0.7376, 0.9942, 0.7382, 0.9051, 0.7446, 0.9051, 0.7448, 0.9942, 0.2315, 0.09511, 0.2252, 0.006083, 0.229, 0.005813, 0.2354, 0.09484, 0.8459, 0.9934, 0.7448, 0.9942, 0.7446, 0.9051, 0.846, 0.9044, 0.2807, 0.1282, 0.2739, 0.2321, 0.2697, 0.2344, 0.2765, 0.128, 0.2739, 0.286, 0.2246, 0.2801, 0.2245, 0.2767, 0.2737, 0.2819, 0.2743, 0.006086, 0.2807, 0.09513, 0.2765, 0.09486, 0.2702, 0.005813, 0.2739, 0.3612, 0.2739, 0.286, 0.2992, 0.2891, 0.2992, 0.3612, 0.7339, 0.7196, 0.6243, 0.7194, 0.6243, 0.694, 0.734, 0.6943, 0.4531, 0.719, 0.4532, 0.7443, 0.447, 0.7441, 0.447, 0.7188, 0.9628, 0.7196, 0.8538, 0.7193, 0.8534, 0.694, 0.9628, 0.6943, 0.987, 0.2747, 0.987, 0.3, 0.8981, 0.3, 0.8981, 0.2747, 0.2739, 0.2321, 0.2807, 0.1282, 0.2991, 0.1282, 0.2991, 0.2351, 0.5766, 0.2, 0.5766, 0.2254, 0.4987, 0.2254, 0.4987, 0.2, 0.2736, 0.4944, 0.2988, 0.4944, 0.2991, 0.5003, 0.2739, 0.5003, 0.2736, 0.4944, 0.2736, 0.4162, 0.2989, 0.4162, 0.2988, 0.4944, 0.2736, 0.4162, 0.2739, 0.3612, 0.2992, 0.3612, 0.2989, 0.4162, 0.2807, 0.09513, 0.2743, 0.006086, 0.2996, 0.006088, 0.2992, 0.09514, 0.005868, 0.2231, 0.1014, 0.2195, 0.101, 0.2229, 0.005686, 0.2266, 0.2807, 0.1282, 0.2807, 0.09513, 0.2992, 0.09514, 0.2991, 0.1282, 0.5766, 0.2254, 0.5766, 0.2, 0.6322, 0.2, 0.6322, 0.2254, 0.8647, 0.2254, 0.8646, 0.2, 0.8981, 0.2, 0.8981, 0.2254, 0.08186, 0.7522, 0.07211, 0.7288, 0.07839, 0.7266, 0.08781, 0.7501, 0.7159, 0.3, 0.7159, 0.2747, 0.7698, 0.2747, 0.7698, 0.3, 0.2252, 0.006083, 0.2, 0.006082, 0.2004, 0.0003342, 0.2256, 0.0003422, 0.7159, 0.2254, 0.7159, 0.2, 0.7698, 0.2, 0.7698, 0.2254, 0.2246, 0.2801, 0.1977, 0.279, 0.1977, 0.276, 0.2245, 0.2767, 0.5064, 0.768, 0.5003, 0.7716, 0.4987, 0.7684, 0.5015, 0.7653, 0.4531, 0.719, 0.447, 0.7188, 0.4471, 0.6695, 0.4531, 0.6697, 0.2736, 0.4944, 0.2739, 0.5003, 0.2248, 0.5003, 0.2244, 0.4943, 0.08186, 0.7522, 0.08781, 0.7501, 0.1062, 0.7958, 0.1009, 0.7977, 0.8647, 0.2254, 0.8981, 0.2254, 0.8981, 0.2747, 0.8647, 0.2747, 0.5766, 0.2254, 0.6322, 0.2254, 0.6322, 0.2747, 0.5766, 0.2747, 0.09818, 0.2733, 0.005744, 0.277, 0.005575, 0.274, 0.09819, 0.2703, 0.8538, 0.7193, 0.9628, 0.7196, 0.9627, 0.7689, 0.8545, 0.7686, 0.2739, 0.3612, 0.2736, 0.4162, 0.2245, 0.4162, 0.2246, 0.3612, 0.2739, 0.286, 0.2739, 0.3612, 0.2246, 0.3612, 0.2246, 0.2801, 0.8647, 0.2747, 0.7698, 0.2747, 0.7698, 0.2254, 0.8647, 0.2254, 0.2992, 0.2891, 0.2739, 0.286, 0.2737, 0.2819, 0.2991, 0.2846, 0.7451, 0.7232, 0.7433, 0.7771, 0.7387, 0.7737, 0.7405, 0.7262, 0.5766, 0.2747, 0.4987, 0.2747, 0.4987, 0.2254, 0.5766, 0.2254, 0.2736, 0.4162, 0.2736, 0.4944, 0.2244, 0.4943, 0.2245, 0.4162, 0.987, 0.2747, 0.8981, 0.2747, 0.8981, 0.2254, 0.987, 0.2254, 0.7159, 0.2747, 0.6322, 0.2747, 0.6322, 0.2254, 0.7159, 0.2254, 0.6243, 0.7194, 0.7339, 0.7196, 0.7336, 0.7689, 0.6241, 0.7687, 0.7159, 0.2254, 0.7698, 0.2254, 0.7698, 0.2747, 0.7159, 0.2747, 0.7159, 0.2, 0.7159, 0.2254, 0.6322, 0.2254, 0.6322, 0.2, 0.09819, 0.2703, 0.101, 0.2229, 0.2005, 0.2286, 0.1977, 0.276, 0.005575, 0.274, 0.005686, 0.2266, 0.101, 0.2229, 0.09819, 0.2703, 0.005686, 0.2266, 0.005575, 0.274, 6.193e-05, 0.2741, 0.0, 0.2266, 0.4927, 0.2749, 0.4928, 0.2274, 0.4986, 0.2288, 0.4987, 0.2716, 0.2005, 0.2286, 0.2285, 0.2293, 0.2245, 0.2767, 0.1977, 0.276, 0.2989, 0.2371, 0.3988, 0.2377, 0.3987, 0.2851, 0.2991, 0.2846, 0.3988, 0.2377, 0.4928, 0.2274, 0.4927, 0.2749, 0.3987, 0.2851, 0.2697, 0.2344, 0.2989, 0.2371, 0.2991, 0.2846, 0.2737, 0.2819, 0.2697, 0.2344, 0.2737, 0.2819, 0.2245, 0.2767, 0.2285, 0.2293, 0.229, 0.005813, 0.2252, 0.0, 0.2744, 1.55e-05, 0.2702, 0.005813, 0.2702, 0.005813, 0.2765, 0.09486, 0.2354, 0.09484, 0.229, 0.005813, 0.2765, 0.128, 0.2697, 0.2344, 0.2285, 0.2293, 0.2354, 0.1279, 0.2765, 0.09486, 0.2765, 0.128, 0.2354, 0.1279, 0.2354, 0.09484, 0.3816, 0.5515, 0.3816, 0.5591, 0.378, 0.5563, 0.3793, 0.5497, 0.2315, 0.1282, 0.2315, 0.09511, 0.2354, 0.09484, 0.2354, 0.1279, 0.6243, 0.7194, 0.6241, 0.7687, 0.6192, 0.7686, 0.6193, 0.7193, 0.3301, 0.5501, 0.3301, 0.5584, 0.3285, 0.5595, 0.3264, 0.5534, 0.5042, 0.7194, 0.5064, 0.768, 0.5015, 0.7653, 0.4993, 0.7225, 0.4929, 0.278, 0.3989, 0.2897, 0.3987, 0.2851, 0.4927, 0.2749, 0.1014, 0.2195, 0.2009, 0.2252, 0.2005, 0.2286, 0.101, 0.2229, 0.399, 0.2358, 0.493, 0.2241, 0.4928, 0.2274, 0.3988, 0.2377, 0.2866, 0.5563, 0.2866, 0.5642, 0.2854, 0.5654, 0.283, 0.5597, 0.2991, 0.2351, 0.399, 0.2358, 0.3988, 0.2377, 0.2989, 0.2371, 0.2739, 0.2321, 0.2991, 0.2351, 0.2989, 0.2371, 0.2697, 0.2344, 0.1977, 0.279, 0.09818, 0.2733, 0.09819, 0.2703, 0.1977, 0.276, 0.3989, 0.2897, 0.2992, 0.2891, 0.2991, 0.2846, 0.3987, 0.2851, 0.736, 0.7231, 0.7451, 0.7232, 0.7405, 0.7262, 0.7345, 0.7262, 0.2009, 0.2252, 0.2247, 0.2262, 0.2285, 0.2293, 0.2005, 0.2286, 0.2426, 0.631, 0.2376, 0.6604, 0.2134, 0.6604, 0.2133, 0.631, 0.4385, 0.6308, 0.4367, 0.6614, 0.4132, 0.6614, 0.4101, 0.6308, 0.2571, 0.6329, 0.2594, 0.6022, 0.2834, 0.6022, 0.2862, 0.6329, 0.1541, 0.6445, 0.1559, 0.6139, 0.1794, 0.6139, 0.1826, 0.6445, 0.4101, 0.6012, 0.3796, 0.6012, 0.3796, 0.5707, 0.4101, 0.5707, 0.1846, 0.6609, 0.2098, 0.6608, 0.2098, 0.686, 0.1846, 0.6861, 0.283, 0.5619, 0.283, 0.5906, 0.2571, 0.585, 0.2571, 0.5563, 0.3388, 0.5494, 0.3082, 0.5499, 0.3082, 0.5231, 0.3388, 0.5226, 0.3511, 0.5274, 0.3816, 0.527, 0.3816, 0.5493, 0.3511, 0.5497, 0.3816, 0.527, 0.3511, 0.5274, 0.3511, 0.5007, 0.3816, 0.5003, 0.2959, 0.6061, 0.2959, 0.5755, 0.3264, 0.5755, 0.3264, 0.6061, 0.3511, 0.5007, 0.3511, 0.5274, 0.3388, 0.5276, 0.3388, 0.5008, 0.132, 0.6326, 0.132, 0.6631, 0.1062, 0.6622, 0.1062, 0.6317, 0.3264, 0.5755, 0.2959, 0.5755, 0.2959, 0.5501, 0.3264, 0.5501, 0.3642, 0.6364, 0.3642, 0.6669, 0.3388, 0.6669, 0.3388, 0.6363, 0.3388, 0.5226, 0.3082, 0.5231, 0.3082, 0.5008, 0.3388, 0.5003, 0.3797, 0.6012, 0.4101, 0.6013, 0.4101, 0.6318, 0.3797, 0.6318, 0.3082, 0.5231, 0.3082, 0.5499, 0.2959, 0.5501, 0.2959, 0.5233, 0.1367, 0.6302, 0.1367, 0.6044, 0.149, 0.6039, 0.149, 0.6298, 0.2571, 0.585, 0.283, 0.5906, 0.283, 0.6022, 0.2571, 0.5966, 0.3816, 0.5707, 0.3816, 0.5401, 0.4101, 0.5399, 0.4101, 0.5704, 0.1601, 0.5704, 0.1601, 0.5418, 0.1891, 0.5385, 0.1891, 0.5672, 0.131, 0.5401, 0.1304, 0.5705, 0.1062, 0.5705, 0.1066, 0.5492, 0.1304, 0.5705, 0.131, 0.5401, 0.1601, 0.5401, 0.1595, 0.5705, 0.4843, 0.5454, 0.4843, 0.576, 0.4538, 0.576, 0.4538, 0.5454, 0.1601, 0.5401, 0.131, 0.5401, 0.1346, 0.5176, 0.1542, 0.5176, 0.1538, 0.691, 0.1325, 0.6908, 0.1325, 0.6624, 0.1538, 0.6626, 0.4538, 0.576, 0.4843, 0.576, 0.4843, 0.6014, 0.4538, 0.6014, 0.4055, 0.6318, 0.4055, 0.6623, 0.3797, 0.6628, 0.3797, 0.6323, 0.1891, 0.5672, 0.1891, 0.5385, 0.2133, 0.5444, 0.2133, 0.5645, 0.2196, 0.5831, 0.2387, 0.5831, 0.2385, 0.6004, 0.2194, 0.6004, 0.1891, 0.5385, 0.1601, 0.5418, 0.1633, 0.5188, 0.1828, 0.5166, 0.2133, 0.5607, 0.2418, 0.5607, 0.2387, 0.5831, 0.2196, 0.5831, 0.4101, 0.5399, 0.3816, 0.5401, 0.3845, 0.5178, 0.4037, 0.5176, 0.4002, 0.6628, 0.4002, 0.6834, 0.3797, 0.6834, 0.3797, 0.6629, 0.4037, 0.5176, 0.3845, 0.5178, 0.3845, 0.5005, 0.4037, 0.5003, 0.1542, 0.5176, 0.1346, 0.5176, 0.1349, 0.5003, 0.1545, 0.5003, 0.1828, 0.5166, 0.1633, 0.5188, 0.1633, 0.5025, 0.1828, 0.5003, 0.2133, 0.6314, 0.2133, 0.6608, 0.1896, 0.6605, 0.1846, 0.631, 0.4538, 0.6321, 0.4568, 0.6014, 0.4809, 0.6014, 0.4829, 0.6321, 0.2959, 0.6367, 0.2987, 0.6061, 0.3222, 0.6061, 0.3244, 0.6367, 0.3388, 0.6363, 0.3419, 0.6057, 0.3659, 0.6057, 0.3679, 0.6363, 0.4101, 0.6308, 0.4101, 0.6002, 0.4407, 0.6002, 0.4407, 0.6308, 0.4575, 0.6626, 0.4826, 0.6627, 0.4826, 0.6879, 0.4575, 0.6879, 0.1601, 0.6139, 0.1601, 0.5833, 0.1826, 0.5828, 0.1826, 0.6133, 0.4101, 0.5442, 0.4101, 0.5137, 0.4339, 0.5126, 0.4339, 0.5431, 0.2683, 0.5281, 0.2959, 0.5358, 0.2959, 0.5563, 0.2683, 0.5486, 0.2959, 0.5358, 0.2683, 0.5281, 0.2683, 0.5034, 0.2959, 0.5111, 0.3388, 0.6057, 0.3388, 0.5752, 0.3693, 0.5752, 0.3693, 0.6057, 0.2683, 0.5034, 0.2683, 0.5281, 0.2571, 0.525, 0.2571, 0.5003, 0.22, 0.6915, 0.22, 0.6609, 0.2426, 0.6604, 0.2426, 0.691, 0.3693, 0.5752, 0.3388, 0.5752, 0.3388, 0.5497, 0.3693, 0.5497, 0.4829, 0.6321, 0.4829, 0.6626, 0.4575, 0.6626, 0.4575, 0.6321, 0.4339, 0.5431, 0.4339, 0.5126, 0.4538, 0.5117, 0.4538, 0.5422, 0.2133, 0.6004, 0.2438, 0.6005, 0.2438, 0.631, 0.2133, 0.6309, 0.4339, 0.5126, 0.4101, 0.5137, 0.4101, 0.5014, 0.4339, 0.5003, 0.319, 0.6593, 0.319, 0.6367, 0.3313, 0.637, 0.3313, 0.6596, 0.1826, 0.5828, 0.1601, 0.5833, 0.1601, 0.571, 0.1826, 0.5704, 0.1593, 0.575, 0.1593, 0.6039, 0.1406, 0.6003, 0.1367, 0.5705, 0.2959, 0.6673, 0.2989, 0.6367, 0.318, 0.6367, 0.319, 0.6673, 0.132, 0.6624, 0.134, 0.6317, 0.152, 0.6317, 0.1538, 0.6624, 0.1541, 0.6751, 0.1573, 0.6445, 0.1763, 0.6445, 0.1772, 0.6751, 0.1062, 0.5705, 0.1367, 0.5705, 0.1367, 0.6011, 0.1062, 0.6011, 0.4101, 0.6614, 0.4353, 0.6615, 0.4353, 0.6867, 0.4101, 0.6866, 0.1826, 0.6133, 0.1826, 0.5828, 0.2052, 0.5833, 0.2052, 0.6139, 0.4926, 0.5026, 0.4926, 0.5331, 0.4714, 0.5318, 0.4714, 0.5014, 0.2443, 0.5401, 0.2137, 0.54, 0.2133, 0.5228, 0.2439, 0.5228, 0.2137, 0.54, 0.2443, 0.5401, 0.2448, 0.5607, 0.2142, 0.5607, 0.4407, 0.5442, 0.4407, 0.5748, 0.4101, 0.5748, 0.4101, 0.5442, 0.2448, 0.5607, 0.2443, 0.5401, 0.2566, 0.5401, 0.2571, 0.5607, 0.2138, 0.5003, 0.2444, 0.5003, 0.2439, 0.5228, 0.2133, 0.5228, 0.4101, 0.5748, 0.4407, 0.5748, 0.4407, 0.6002, 0.4101, 0.6002, 0.2571, 0.6634, 0.2571, 0.6329, 0.2826, 0.6329, 0.2826, 0.6633, 0.4714, 0.5014, 0.4714, 0.5318, 0.4538, 0.5308, 0.4538, 0.5003, 0.1062, 0.6316, 0.1062, 0.6011, 0.1366, 0.6012, 0.1366, 0.6317, 0.4714, 0.5318, 0.4926, 0.5331, 0.4926, 0.5454, 0.4714, 0.5442, 0.2443, 0.5401, 0.2448, 0.5176, 0.2571, 0.5176, 0.2566, 0.5401, 0.2052, 0.5833, 0.1826, 0.5828, 0.1826, 0.5704, 0.2052, 0.571])
me_cube.materials.append(mat_material)
me_cube.use_remesh_preserve_volume = False
me_cube.use_remesh_preserve_attributes = False
me_cube.use_mirror_vertex_groups = False
me_cube.update()

# ---- objects
ob_cube = bpy.data.objects.new('Cube', me_cube)

# ---- transforms, parenting, visibility, modifiers, constraints
ob_cube.location = (-3.543e-06, -3.783e-09, 4.135e-05)
ob_cube.lock_rotations_4d = False
ob_cube.empty_display_type = 'ARROWS'
ob_cube.lineart.crease_threshold = 0.0

# ---- collection membership
col_collection.objects.link(ob_cube)

# ---- scene / render settings (as saved in the file)
scene.frame_start = 1; scene.frame_end = 250; scene.frame_set(1)
scene.render.engine = 'BLENDER_EEVEE_NEXT'
scene.cycles.sampling_pattern = 'TABULATED_SOBOL'
scene.cycles.use_light_tree = False
scene.view_settings.view_transform = 'Filmic'
bpy.context.view_layer.update()

# ---- added for rendering (the .blend has no active camera and no usable light): camera, sun
cam_auto = bpy.data.cameras.new('AutoCamera')
cam_auto.lens = 50.0
cam_auto.sensor_width = 36.0
cam_auto.clip_end = 1000.0
ob_auto_camera = bpy.data.objects.new('AutoCamera', cam_auto)
scene.collection.objects.link(ob_auto_camera)
ob_auto_camera.location = (1.35513, -1.62589, 1.14914)
ob_auto_camera.rotation_euler = (1.09748, -7.21219e-08, 0.694738)
scene.camera = ob_auto_camera
light_auto_sun = bpy.data.lights.new('AutoSun', 'SUN')
light_auto_sun.energy = 3.0
light_auto_sun.angle = 0.0523599
ob_auto_sun = bpy.data.objects.new('AutoSun', light_auto_sun)
scene.collection.objects.link(ob_auto_sun)
ob_auto_sun.rotation_euler = (0.872665, 0.174533, 0.523599)
bpy.context.view_layer.update()
